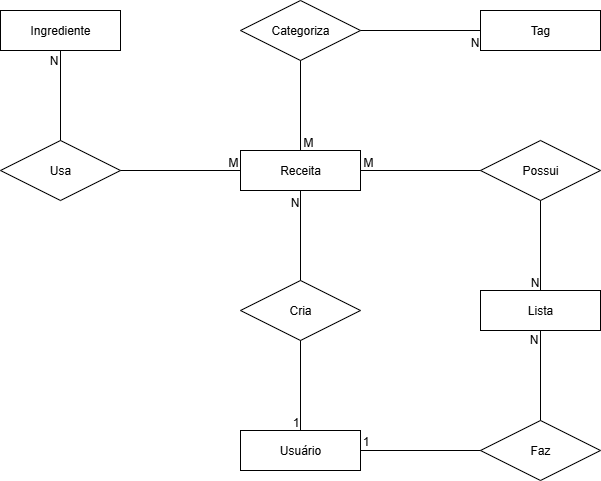

The diagram above was exported from draw.io. Its source (the exported page's mxGraphModel, read from the mxfile embedded in the PNG):
<mxGraphModel dx="1426" dy="841" grid="1" gridSize="10" guides="1" tooltips="1" connect="1" arrows="1" fold="1" page="1" pageScale="1" pageWidth="827" pageHeight="1169" math="0" shadow="0">
  <root>
    <mxCell id="0" />
    <mxCell id="1" parent="0" />
    <mxCell id="6IubAlWhFrHZ_ZlU5qGt-1" value="Usuário" style="whiteSpace=wrap;html=1;align=center;" vertex="1" parent="1">
      <mxGeometry x="280" y="560" width="120" height="40" as="geometry" />
    </mxCell>
    <mxCell id="6IubAlWhFrHZ_ZlU5qGt-2" value="Receita" style="whiteSpace=wrap;html=1;align=center;" vertex="1" parent="1">
      <mxGeometry x="280" y="280" width="120" height="40" as="geometry" />
    </mxCell>
    <mxCell id="6IubAlWhFrHZ_ZlU5qGt-3" value="Ingrediente" style="whiteSpace=wrap;html=1;align=center;" vertex="1" parent="1">
      <mxGeometry x="40" y="140" width="120" height="40" as="geometry" />
    </mxCell>
    <mxCell id="6IubAlWhFrHZ_ZlU5qGt-4" value="Tag" style="whiteSpace=wrap;html=1;align=center;" vertex="1" parent="1">
      <mxGeometry x="520" y="140" width="120" height="40" as="geometry" />
    </mxCell>
    <mxCell id="6IubAlWhFrHZ_ZlU5qGt-5" value="Lista" style="whiteSpace=wrap;html=1;align=center;" vertex="1" parent="1">
      <mxGeometry x="520" y="420" width="120" height="40" as="geometry" />
    </mxCell>
    <mxCell id="6IubAlWhFrHZ_ZlU5qGt-14" value="Cria" style="shape=rhombus;perimeter=rhombusPerimeter;whiteSpace=wrap;html=1;align=center;" vertex="1" parent="1">
      <mxGeometry x="280" y="410" width="120" height="60" as="geometry" />
    </mxCell>
    <mxCell id="6IubAlWhFrHZ_ZlU5qGt-15" value="" style="endArrow=none;html=1;rounded=0;entryX=0.5;entryY=0;entryDx=0;entryDy=0;exitX=0.5;exitY=1;exitDx=0;exitDy=0;" edge="1" parent="1" source="6IubAlWhFrHZ_ZlU5qGt-14" target="6IubAlWhFrHZ_ZlU5qGt-1">
      <mxGeometry relative="1" as="geometry">
        <mxPoint x="500" y="430" as="sourcePoint" />
        <mxPoint x="660" y="430" as="targetPoint" />
      </mxGeometry>
    </mxCell>
    <mxCell id="6IubAlWhFrHZ_ZlU5qGt-16" value="1" style="resizable=0;html=1;whiteSpace=wrap;align=right;verticalAlign=bottom;" connectable="0" vertex="1" parent="6IubAlWhFrHZ_ZlU5qGt-15">
      <mxGeometry x="1" relative="1" as="geometry" />
    </mxCell>
    <mxCell id="6IubAlWhFrHZ_ZlU5qGt-17" value="" style="endArrow=none;html=1;rounded=0;exitX=0.5;exitY=0;exitDx=0;exitDy=0;entryX=0.5;entryY=1;entryDx=0;entryDy=0;" edge="1" parent="1" source="6IubAlWhFrHZ_ZlU5qGt-14" target="6IubAlWhFrHZ_ZlU5qGt-2">
      <mxGeometry relative="1" as="geometry">
        <mxPoint x="500" y="430" as="sourcePoint" />
        <mxPoint x="660" y="430" as="targetPoint" />
      </mxGeometry>
    </mxCell>
    <mxCell id="6IubAlWhFrHZ_ZlU5qGt-18" value="N" style="resizable=0;html=1;whiteSpace=wrap;align=right;verticalAlign=bottom;" connectable="0" vertex="1" parent="6IubAlWhFrHZ_ZlU5qGt-17">
      <mxGeometry x="1" relative="1" as="geometry">
        <mxPoint y="20" as="offset" />
      </mxGeometry>
    </mxCell>
    <mxCell id="6IubAlWhFrHZ_ZlU5qGt-19" value="Possui" style="shape=rhombus;perimeter=rhombusPerimeter;whiteSpace=wrap;html=1;align=center;" vertex="1" parent="1">
      <mxGeometry x="520" y="270" width="120" height="60" as="geometry" />
    </mxCell>
    <mxCell id="6IubAlWhFrHZ_ZlU5qGt-20" value="" style="endArrow=none;html=1;rounded=0;entryX=0.5;entryY=0;entryDx=0;entryDy=0;exitX=0.5;exitY=1;exitDx=0;exitDy=0;" edge="1" parent="1" source="6IubAlWhFrHZ_ZlU5qGt-19" target="6IubAlWhFrHZ_ZlU5qGt-5">
      <mxGeometry relative="1" as="geometry">
        <mxPoint x="500" y="430" as="sourcePoint" />
        <mxPoint x="660" y="430" as="targetPoint" />
      </mxGeometry>
    </mxCell>
    <mxCell id="6IubAlWhFrHZ_ZlU5qGt-21" value="N" style="resizable=0;html=1;whiteSpace=wrap;align=right;verticalAlign=bottom;" connectable="0" vertex="1" parent="6IubAlWhFrHZ_ZlU5qGt-20">
      <mxGeometry x="1" relative="1" as="geometry" />
    </mxCell>
    <mxCell id="6IubAlWhFrHZ_ZlU5qGt-22" value="" style="endArrow=none;html=1;rounded=0;entryX=1;entryY=0.5;entryDx=0;entryDy=0;exitX=0;exitY=0.5;exitDx=0;exitDy=0;" edge="1" parent="1" source="6IubAlWhFrHZ_ZlU5qGt-19" target="6IubAlWhFrHZ_ZlU5qGt-2">
      <mxGeometry relative="1" as="geometry">
        <mxPoint x="500" y="430" as="sourcePoint" />
        <mxPoint x="660" y="430" as="targetPoint" />
      </mxGeometry>
    </mxCell>
    <mxCell id="6IubAlWhFrHZ_ZlU5qGt-24" value="M" style="resizable=0;html=1;whiteSpace=wrap;align=right;verticalAlign=bottom;" connectable="0" vertex="1" parent="6IubAlWhFrHZ_ZlU5qGt-22">
      <mxGeometry x="1" relative="1" as="geometry">
        <mxPoint x="14" as="offset" />
      </mxGeometry>
    </mxCell>
    <mxCell id="6IubAlWhFrHZ_ZlU5qGt-26" value="Faz" style="shape=rhombus;perimeter=rhombusPerimeter;whiteSpace=wrap;html=1;align=center;" vertex="1" parent="1">
      <mxGeometry x="520" y="550" width="120" height="60" as="geometry" />
    </mxCell>
    <mxCell id="6IubAlWhFrHZ_ZlU5qGt-27" value="" style="endArrow=none;html=1;rounded=0;entryX=0.5;entryY=1;entryDx=0;entryDy=0;exitX=0.5;exitY=0;exitDx=0;exitDy=0;" edge="1" parent="1" source="6IubAlWhFrHZ_ZlU5qGt-26" target="6IubAlWhFrHZ_ZlU5qGt-5">
      <mxGeometry relative="1" as="geometry">
        <mxPoint x="720" y="400" as="sourcePoint" />
        <mxPoint x="720" y="490" as="targetPoint" />
      </mxGeometry>
    </mxCell>
    <mxCell id="6IubAlWhFrHZ_ZlU5qGt-28" value="N" style="resizable=0;html=1;whiteSpace=wrap;align=right;verticalAlign=bottom;" connectable="0" vertex="1" parent="6IubAlWhFrHZ_ZlU5qGt-27">
      <mxGeometry x="1" relative="1" as="geometry">
        <mxPoint x="-1" y="17" as="offset" />
      </mxGeometry>
    </mxCell>
    <mxCell id="6IubAlWhFrHZ_ZlU5qGt-29" value="" style="endArrow=none;html=1;rounded=0;entryX=1;entryY=0.5;entryDx=0;entryDy=0;" edge="1" parent="1" target="6IubAlWhFrHZ_ZlU5qGt-1">
      <mxGeometry relative="1" as="geometry">
        <mxPoint x="520" y="580" as="sourcePoint" />
        <mxPoint x="620" y="670" as="targetPoint" />
      </mxGeometry>
    </mxCell>
    <mxCell id="6IubAlWhFrHZ_ZlU5qGt-30" value="1" style="resizable=0;html=1;whiteSpace=wrap;align=right;verticalAlign=bottom;" connectable="0" vertex="1" parent="6IubAlWhFrHZ_ZlU5qGt-29">
      <mxGeometry x="1" relative="1" as="geometry">
        <mxPoint x="10" y="-1" as="offset" />
      </mxGeometry>
    </mxCell>
    <mxCell id="6IubAlWhFrHZ_ZlU5qGt-31" value="Usa" style="shape=rhombus;perimeter=rhombusPerimeter;whiteSpace=wrap;html=1;align=center;" vertex="1" parent="1">
      <mxGeometry x="40" y="270" width="120" height="60" as="geometry" />
    </mxCell>
    <mxCell id="6IubAlWhFrHZ_ZlU5qGt-32" value="" style="endArrow=none;html=1;rounded=0;entryX=0;entryY=0.5;entryDx=0;entryDy=0;exitX=1;exitY=0.5;exitDx=0;exitDy=0;" edge="1" parent="1" source="6IubAlWhFrHZ_ZlU5qGt-31" target="6IubAlWhFrHZ_ZlU5qGt-2">
      <mxGeometry relative="1" as="geometry">
        <mxPoint x="710" y="440" as="sourcePoint" />
        <mxPoint x="590" y="440" as="targetPoint" />
      </mxGeometry>
    </mxCell>
    <mxCell id="6IubAlWhFrHZ_ZlU5qGt-33" value="M" style="resizable=0;html=1;whiteSpace=wrap;align=right;verticalAlign=bottom;" connectable="0" vertex="1" parent="6IubAlWhFrHZ_ZlU5qGt-32">
      <mxGeometry x="1" relative="1" as="geometry">
        <mxPoint x="-1" as="offset" />
      </mxGeometry>
    </mxCell>
    <mxCell id="6IubAlWhFrHZ_ZlU5qGt-34" value="" style="endArrow=none;html=1;rounded=0;entryX=0.5;entryY=1;entryDx=0;entryDy=0;" edge="1" parent="1" source="6IubAlWhFrHZ_ZlU5qGt-31" target="6IubAlWhFrHZ_ZlU5qGt-3">
      <mxGeometry relative="1" as="geometry">
        <mxPoint x="650" y="420" as="sourcePoint" />
        <mxPoint x="650" y="510" as="targetPoint" />
      </mxGeometry>
    </mxCell>
    <mxCell id="6IubAlWhFrHZ_ZlU5qGt-35" value="N" style="resizable=0;html=1;whiteSpace=wrap;align=right;verticalAlign=bottom;" connectable="0" vertex="1" parent="6IubAlWhFrHZ_ZlU5qGt-34">
      <mxGeometry x="1" relative="1" as="geometry">
        <mxPoint x="-1" y="18" as="offset" />
      </mxGeometry>
    </mxCell>
    <mxCell id="6IubAlWhFrHZ_ZlU5qGt-39" value="&lt;div&gt;Categoriza&lt;/div&gt;" style="shape=rhombus;perimeter=rhombusPerimeter;whiteSpace=wrap;html=1;align=center;" vertex="1" parent="1">
      <mxGeometry x="280" y="130" width="120" height="60" as="geometry" />
    </mxCell>
    <mxCell id="6IubAlWhFrHZ_ZlU5qGt-40" value="" style="endArrow=none;html=1;rounded=0;entryX=0.5;entryY=0;entryDx=0;entryDy=0;exitX=0.5;exitY=1;exitDx=0;exitDy=0;" edge="1" parent="1" source="6IubAlWhFrHZ_ZlU5qGt-39" target="6IubAlWhFrHZ_ZlU5qGt-2">
      <mxGeometry relative="1" as="geometry">
        <mxPoint x="700" y="330" as="sourcePoint" />
        <mxPoint x="580" y="330" as="targetPoint" />
      </mxGeometry>
    </mxCell>
    <mxCell id="6IubAlWhFrHZ_ZlU5qGt-41" value="M" style="resizable=0;html=1;whiteSpace=wrap;align=right;verticalAlign=bottom;" connectable="0" vertex="1" parent="6IubAlWhFrHZ_ZlU5qGt-40">
      <mxGeometry x="1" relative="1" as="geometry">
        <mxPoint x="14" as="offset" />
      </mxGeometry>
    </mxCell>
    <mxCell id="6IubAlWhFrHZ_ZlU5qGt-42" value="" style="endArrow=none;html=1;rounded=0;exitX=1;exitY=0.5;exitDx=0;exitDy=0;entryX=0;entryY=0.5;entryDx=0;entryDy=0;" edge="1" parent="1" source="6IubAlWhFrHZ_ZlU5qGt-39" target="6IubAlWhFrHZ_ZlU5qGt-4">
      <mxGeometry relative="1" as="geometry">
        <mxPoint x="590" y="470" as="sourcePoint" />
        <mxPoint x="590" y="380" as="targetPoint" />
      </mxGeometry>
    </mxCell>
    <mxCell id="6IubAlWhFrHZ_ZlU5qGt-43" value="N" style="resizable=0;html=1;whiteSpace=wrap;align=right;verticalAlign=bottom;" connectable="0" vertex="1" parent="6IubAlWhFrHZ_ZlU5qGt-42">
      <mxGeometry x="1" relative="1" as="geometry">
        <mxPoint y="20" as="offset" />
      </mxGeometry>
    </mxCell>
  </root>
</mxGraphModel>